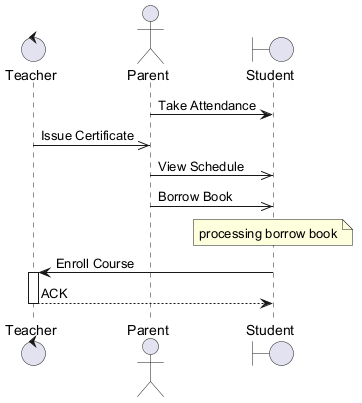

The diagram above was rendered by PlantUML. Its source (embedded in the PNG):
@startuml
skinparam backgroundColor #FFFFFF
skinparam classBackgroundColor #F1F8E9
skinparam classBorderColor #33691E
control "Teacher" as T
actor "Parent" as P
boundary "Student" as S
P -> S : Take Attendance
T ->> P : Issue Certificate
P ->> S : View Schedule
P ->> S : Borrow Book
note over S : processing borrow book
S -> T : Enroll Course
activate T
T --> S : ACK
deactivate T
@enduml